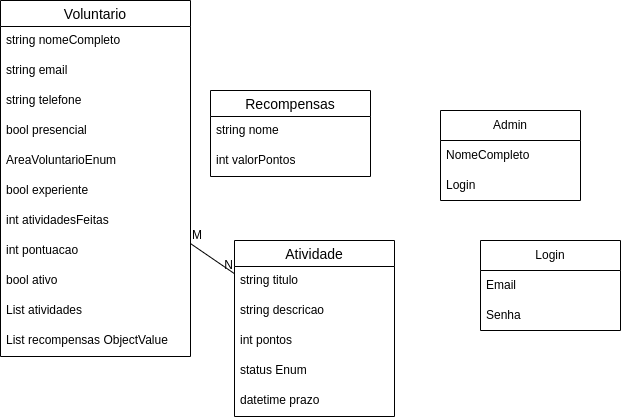

The diagram above was exported from draw.io. Its source (the exported page's mxGraphModel, read from the mxfile embedded in the PNG):
<mxGraphModel dx="883" dy="792" grid="1" gridSize="10" guides="1" tooltips="1" connect="1" arrows="1" fold="1" page="1" pageScale="1" pageWidth="827" pageHeight="1169" math="0" shadow="0">
  <root>
    <mxCell id="0" />
    <mxCell id="1" parent="0" />
    <mxCell id="2" value="Voluntario" style="swimlane;fontStyle=0;childLayout=stackLayout;horizontal=1;startSize=26;horizontalStack=0;resizeParent=1;resizeParentMax=0;resizeLast=0;collapsible=1;marginBottom=0;align=center;fontSize=14;" parent="1" vertex="1">
      <mxGeometry x="20" y="90" width="190" height="356" as="geometry" />
    </mxCell>
    <mxCell id="3" value="string nomeCompleto" style="text;strokeColor=none;fillColor=none;spacingLeft=4;spacingRight=4;overflow=hidden;rotatable=0;points=[[0,0.5],[1,0.5]];portConstraint=eastwest;fontSize=12;whiteSpace=wrap;html=1;" parent="2" vertex="1">
      <mxGeometry y="26" width="190" height="30" as="geometry" />
    </mxCell>
    <mxCell id="4" value="string email" style="text;strokeColor=none;fillColor=none;spacingLeft=4;spacingRight=4;overflow=hidden;rotatable=0;points=[[0,0.5],[1,0.5]];portConstraint=eastwest;fontSize=12;whiteSpace=wrap;html=1;" parent="2" vertex="1">
      <mxGeometry y="56" width="190" height="30" as="geometry" />
    </mxCell>
    <mxCell id="5" value="string telefone" style="text;strokeColor=none;fillColor=none;spacingLeft=4;spacingRight=4;overflow=hidden;rotatable=0;points=[[0,0.5],[1,0.5]];portConstraint=eastwest;fontSize=12;whiteSpace=wrap;html=1;" parent="2" vertex="1">
      <mxGeometry y="86" width="190" height="30" as="geometry" />
    </mxCell>
    <mxCell id="6" value="bool presencial" style="text;strokeColor=none;fillColor=none;spacingLeft=4;spacingRight=4;overflow=hidden;rotatable=0;points=[[0,0.5],[1,0.5]];portConstraint=eastwest;fontSize=12;whiteSpace=wrap;html=1;" parent="2" vertex="1">
      <mxGeometry y="116" width="190" height="30" as="geometry" />
    </mxCell>
    <mxCell id="7" value="AreaVoluntarioEnum" style="text;strokeColor=none;fillColor=none;spacingLeft=4;spacingRight=4;overflow=hidden;rotatable=0;points=[[0,0.5],[1,0.5]];portConstraint=eastwest;fontSize=12;whiteSpace=wrap;html=1;" parent="2" vertex="1">
      <mxGeometry y="146" width="190" height="30" as="geometry" />
    </mxCell>
    <mxCell id="8" value="bool experiente" style="text;strokeColor=none;fillColor=none;spacingLeft=4;spacingRight=4;overflow=hidden;rotatable=0;points=[[0,0.5],[1,0.5]];portConstraint=eastwest;fontSize=12;whiteSpace=wrap;html=1;" parent="2" vertex="1">
      <mxGeometry y="176" width="190" height="30" as="geometry" />
    </mxCell>
    <mxCell id="9" value="int atividadesFeitas" style="text;strokeColor=none;fillColor=none;spacingLeft=4;spacingRight=4;overflow=hidden;rotatable=0;points=[[0,0.5],[1,0.5]];portConstraint=eastwest;fontSize=12;whiteSpace=wrap;html=1;" parent="2" vertex="1">
      <mxGeometry y="206" width="190" height="30" as="geometry" />
    </mxCell>
    <mxCell id="10" value="int pontuacao" style="text;strokeColor=none;fillColor=none;spacingLeft=4;spacingRight=4;overflow=hidden;rotatable=0;points=[[0,0.5],[1,0.5]];portConstraint=eastwest;fontSize=12;whiteSpace=wrap;html=1;" parent="2" vertex="1">
      <mxGeometry y="236" width="190" height="30" as="geometry" />
    </mxCell>
    <mxCell id="11" value="bool ativo" style="text;strokeColor=none;fillColor=none;spacingLeft=4;spacingRight=4;overflow=hidden;rotatable=0;points=[[0,0.5],[1,0.5]];portConstraint=eastwest;fontSize=12;whiteSpace=wrap;html=1;" parent="2" vertex="1">
      <mxGeometry y="266" width="190" height="30" as="geometry" />
    </mxCell>
    <mxCell id="12" value="List atividades" style="text;strokeColor=none;fillColor=none;spacingLeft=4;spacingRight=4;overflow=hidden;rotatable=0;points=[[0,0.5],[1,0.5]];portConstraint=eastwest;fontSize=12;whiteSpace=wrap;html=1;" parent="2" vertex="1">
      <mxGeometry y="296" width="190" height="30" as="geometry" />
    </mxCell>
    <mxCell id="13" value="List recompensas ObjectValue" style="text;strokeColor=none;fillColor=none;spacingLeft=4;spacingRight=4;overflow=hidden;rotatable=0;points=[[0,0.5],[1,0.5]];portConstraint=eastwest;fontSize=12;whiteSpace=wrap;html=1;" parent="2" vertex="1">
      <mxGeometry y="326" width="190" height="30" as="geometry" />
    </mxCell>
    <mxCell id="14" value="Atividade" style="swimlane;fontStyle=0;childLayout=stackLayout;horizontal=1;startSize=26;horizontalStack=0;resizeParent=1;resizeParentMax=0;resizeLast=0;collapsible=1;marginBottom=0;align=center;fontSize=14;" parent="1" vertex="1">
      <mxGeometry x="254" y="330" width="160" height="176" as="geometry" />
    </mxCell>
    <mxCell id="15" value="string titulo" style="text;strokeColor=none;fillColor=none;spacingLeft=4;spacingRight=4;overflow=hidden;rotatable=0;points=[[0,0.5],[1,0.5]];portConstraint=eastwest;fontSize=12;whiteSpace=wrap;html=1;" parent="14" vertex="1">
      <mxGeometry y="26" width="160" height="30" as="geometry" />
    </mxCell>
    <mxCell id="16" value="string descricao" style="text;strokeColor=none;fillColor=none;spacingLeft=4;spacingRight=4;overflow=hidden;rotatable=0;points=[[0,0.5],[1,0.5]];portConstraint=eastwest;fontSize=12;whiteSpace=wrap;html=1;" parent="14" vertex="1">
      <mxGeometry y="56" width="160" height="30" as="geometry" />
    </mxCell>
    <mxCell id="17" value="int pontos" style="text;strokeColor=none;fillColor=none;spacingLeft=4;spacingRight=4;overflow=hidden;rotatable=0;points=[[0,0.5],[1,0.5]];portConstraint=eastwest;fontSize=12;whiteSpace=wrap;html=1;" parent="14" vertex="1">
      <mxGeometry y="86" width="160" height="30" as="geometry" />
    </mxCell>
    <mxCell id="18" value="status Enum" style="text;strokeColor=none;fillColor=none;spacingLeft=4;spacingRight=4;overflow=hidden;rotatable=0;points=[[0,0.5],[1,0.5]];portConstraint=eastwest;fontSize=12;whiteSpace=wrap;html=1;" parent="14" vertex="1">
      <mxGeometry y="116" width="160" height="30" as="geometry" />
    </mxCell>
    <mxCell id="19" value="datetime prazo" style="text;strokeColor=none;fillColor=none;spacingLeft=4;spacingRight=4;overflow=hidden;rotatable=0;points=[[0,0.5],[1,0.5]];portConstraint=eastwest;fontSize=12;whiteSpace=wrap;html=1;" parent="14" vertex="1">
      <mxGeometry y="146" width="160" height="30" as="geometry" />
    </mxCell>
    <mxCell id="20" value="" style="endArrow=none;html=1;rounded=0;" parent="1" source="2" target="14" edge="1">
      <mxGeometry relative="1" as="geometry">
        <mxPoint x="450" y="410" as="sourcePoint" />
        <mxPoint x="610" y="410" as="targetPoint" />
      </mxGeometry>
    </mxCell>
    <mxCell id="21" value="M" style="resizable=0;html=1;whiteSpace=wrap;align=left;verticalAlign=bottom;" parent="20" connectable="0" vertex="1">
      <mxGeometry x="-1" relative="1" as="geometry" />
    </mxCell>
    <mxCell id="22" value="N" style="resizable=0;html=1;whiteSpace=wrap;align=right;verticalAlign=bottom;" parent="20" connectable="0" vertex="1">
      <mxGeometry x="1" relative="1" as="geometry" />
    </mxCell>
    <mxCell id="23" value="Recompensas" style="swimlane;fontStyle=0;childLayout=stackLayout;horizontal=1;startSize=26;horizontalStack=0;resizeParent=1;resizeParentMax=0;resizeLast=0;collapsible=1;marginBottom=0;align=center;fontSize=14;" parent="1" vertex="1">
      <mxGeometry x="230" y="180" width="160" height="86" as="geometry" />
    </mxCell>
    <mxCell id="24" value="string nome" style="text;strokeColor=none;fillColor=none;spacingLeft=4;spacingRight=4;overflow=hidden;rotatable=0;points=[[0,0.5],[1,0.5]];portConstraint=eastwest;fontSize=12;whiteSpace=wrap;html=1;" parent="23" vertex="1">
      <mxGeometry y="26" width="160" height="30" as="geometry" />
    </mxCell>
    <mxCell id="25" value="int valorPontos" style="text;strokeColor=none;fillColor=none;spacingLeft=4;spacingRight=4;overflow=hidden;rotatable=0;points=[[0,0.5],[1,0.5]];portConstraint=eastwest;fontSize=12;whiteSpace=wrap;html=1;" parent="23" vertex="1">
      <mxGeometry y="56" width="160" height="30" as="geometry" />
    </mxCell>
    <mxCell id="26" value="Admin" style="swimlane;fontStyle=0;childLayout=stackLayout;horizontal=1;startSize=30;horizontalStack=0;resizeParent=1;resizeParentMax=0;resizeLast=0;collapsible=1;marginBottom=0;whiteSpace=wrap;html=1;" vertex="1" parent="1">
      <mxGeometry x="460" y="200" width="140" height="90" as="geometry" />
    </mxCell>
    <mxCell id="27" value="NomeCompleto" style="text;strokeColor=none;fillColor=none;align=left;verticalAlign=middle;spacingLeft=4;spacingRight=4;overflow=hidden;points=[[0,0.5],[1,0.5]];portConstraint=eastwest;rotatable=0;whiteSpace=wrap;html=1;" vertex="1" parent="26">
      <mxGeometry y="30" width="140" height="30" as="geometry" />
    </mxCell>
    <mxCell id="28" value="Login" style="text;strokeColor=none;fillColor=none;align=left;verticalAlign=middle;spacingLeft=4;spacingRight=4;overflow=hidden;points=[[0,0.5],[1,0.5]];portConstraint=eastwest;rotatable=0;whiteSpace=wrap;html=1;" vertex="1" parent="26">
      <mxGeometry y="60" width="140" height="30" as="geometry" />
    </mxCell>
    <mxCell id="30" value="Login" style="swimlane;fontStyle=0;childLayout=stackLayout;horizontal=1;startSize=30;horizontalStack=0;resizeParent=1;resizeParentMax=0;resizeLast=0;collapsible=1;marginBottom=0;whiteSpace=wrap;html=1;" vertex="1" parent="1">
      <mxGeometry x="500" y="330" width="140" height="90" as="geometry" />
    </mxCell>
    <mxCell id="31" value="Email" style="text;strokeColor=none;fillColor=none;align=left;verticalAlign=middle;spacingLeft=4;spacingRight=4;overflow=hidden;points=[[0,0.5],[1,0.5]];portConstraint=eastwest;rotatable=0;whiteSpace=wrap;html=1;" vertex="1" parent="30">
      <mxGeometry y="30" width="140" height="30" as="geometry" />
    </mxCell>
    <mxCell id="32" value="Senha" style="text;strokeColor=none;fillColor=none;align=left;verticalAlign=middle;spacingLeft=4;spacingRight=4;overflow=hidden;points=[[0,0.5],[1,0.5]];portConstraint=eastwest;rotatable=0;whiteSpace=wrap;html=1;" vertex="1" parent="30">
      <mxGeometry y="60" width="140" height="30" as="geometry" />
    </mxCell>
  </root>
</mxGraphModel>